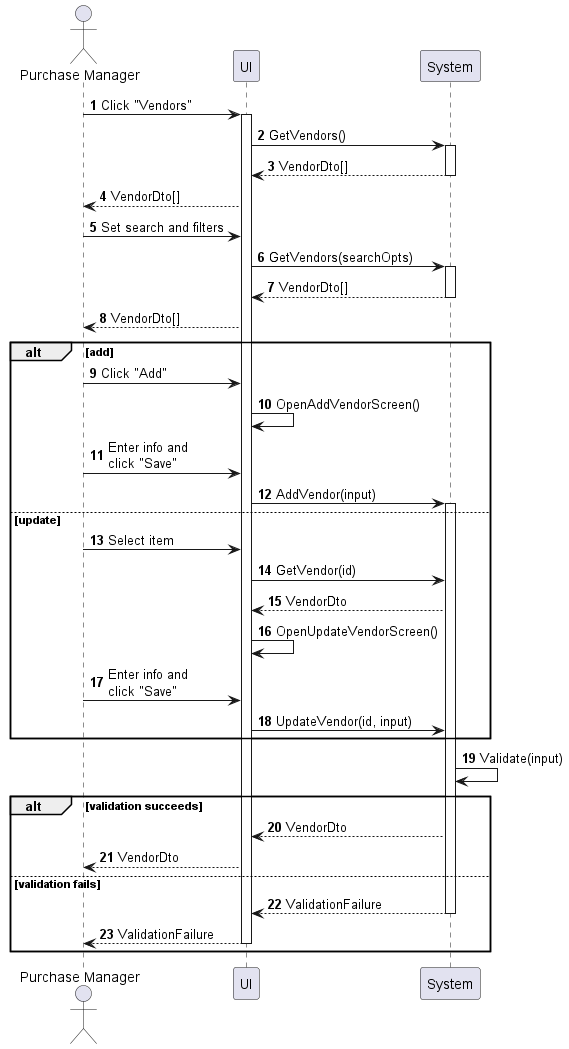

The diagram above was rendered by PlantUML. Its source (embedded in the PNG):
@startuml vendor-manage
autonumber

actor "Purchase Manager" as a
participant UI as f
participant System as b

a -> f : Click "Vendors"
activate f
f -> b : GetVendors()
activate b
return VendorDto[]
f --> a : VendorDto[]
a -> f : Set search and filters
f -> b : GetVendors(searchOpts)
activate b
return VendorDto[]
f --> a : VendorDto[]

alt add
    a -> f : Click "Add"
    f -> f : OpenAddVendorScreen()
    a -> f : Enter info and\nclick "Save"
    f -> b : AddVendor(input)
    activate b
else update
    a -> f : Select item
    f -> b : GetVendor(id)
    b --> f : VendorDto
    f -> f : OpenUpdateVendorScreen()
    a -> f : Enter info and\nclick "Save"
    f -> b : UpdateVendor(id, input)
end

b -> b : Validate(input)

alt validation succeeds
    b --> f : VendorDto
    f --> a : VendorDto
else validation fails
    return ValidationFailure
    return ValidationFailure
end
@enduml